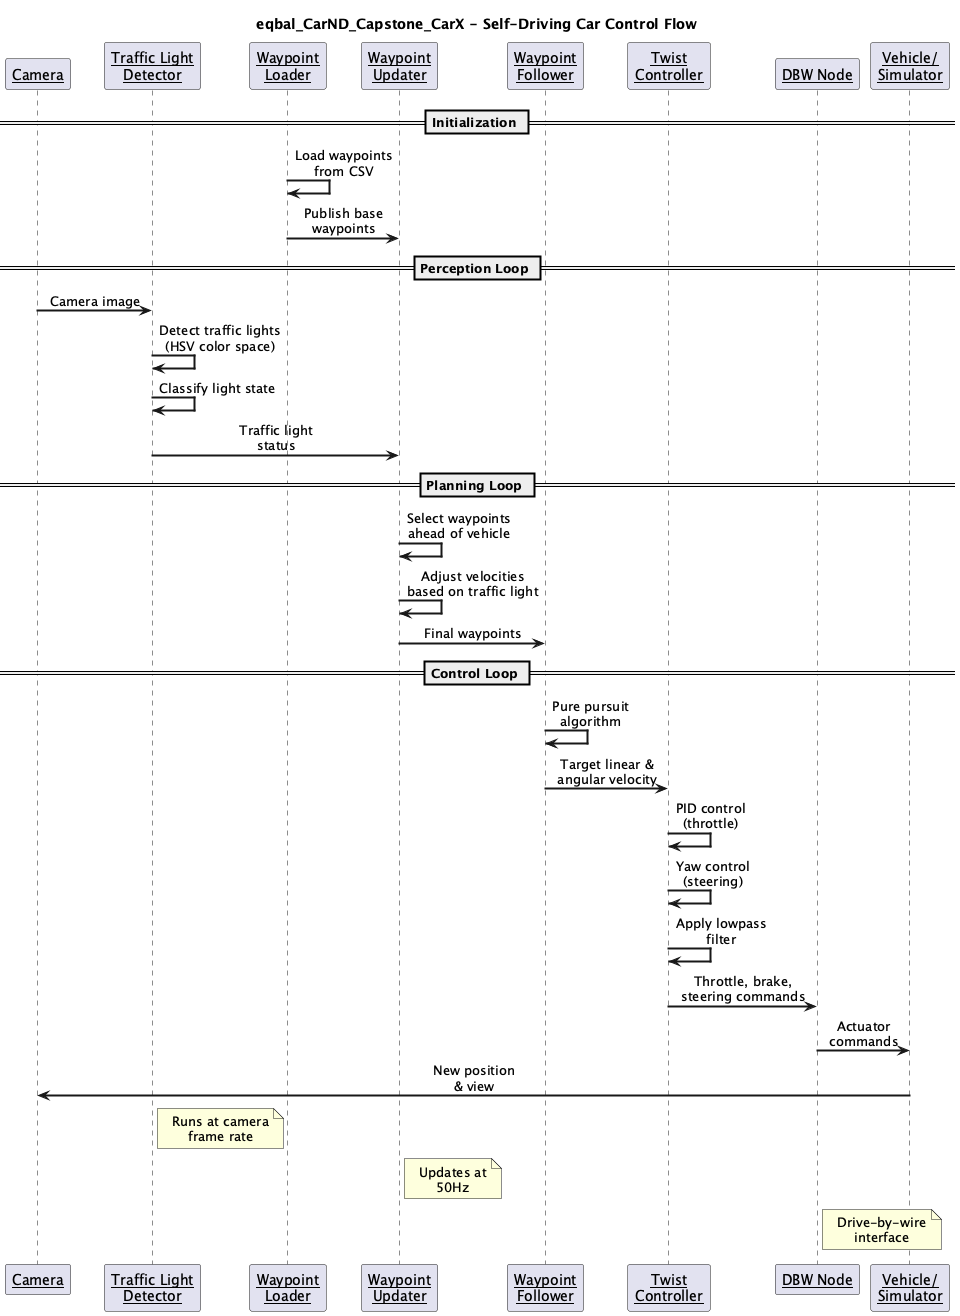

The diagram above was rendered by PlantUML. Its source (embedded in the PNG):
@startuml
title eqbal_CarND_Capstone_CarX - Self-Driving Car Control Flow

skinparam rectangle {
  BackgroundColor #ffffff
  BorderColor black
  Style roundrect
}
skinparam defaultTextAlignment center
skinparam sequenceArrowThickness 2
skinparam sequenceParticipant underline

participant "Camera" as Camera
participant "Traffic Light\nDetector" as TLD
participant "Waypoint\nLoader" as WPL
participant "Waypoint\nUpdater" as WPU
participant "Waypoint\nFollower" as WPF
participant "Twist\nController" as TWC
participant "DBW Node" as DBW
participant "Vehicle/\nSimulator" as Vehicle

== Initialization ==
WPL -> WPL : Load waypoints\nfrom CSV
WPL -> WPU : Publish base\nwaypoints

== Perception Loop ==
Camera -> TLD : Camera image
TLD -> TLD : Detect traffic lights\n(HSV color space)
TLD -> TLD : Classify light state
TLD -> WPU : Traffic light\nstatus

== Planning Loop ==
WPU -> WPU : Select waypoints\nahead of vehicle
WPU -> WPU : Adjust velocities\nbased on traffic light
WPU -> WPF : Final waypoints

== Control Loop ==
WPF -> WPF : Pure pursuit\nalgorithm
WPF -> TWC : Target linear &\nangular velocity

TWC -> TWC : PID control\n(throttle)
TWC -> TWC : Yaw control\n(steering)
TWC -> TWC : Apply lowpass\nfilter
TWC -> DBW : Throttle, brake,\nsteering commands

DBW -> Vehicle : Actuator\ncommands
Vehicle -> Camera : New position\n& view

note right of TLD : Runs at camera\nframe rate

note right of WPU : Updates at\n50Hz

note right of DBW : Drive-by-wire\ninterface

@enduml